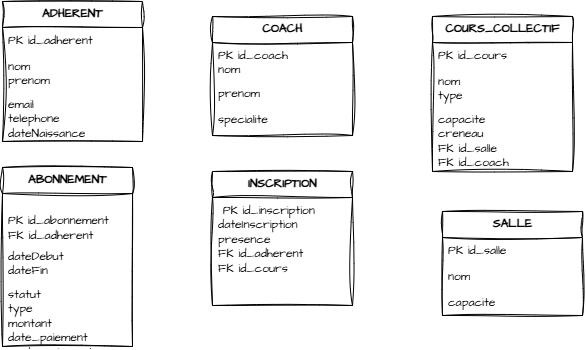

The diagram above was exported from draw.io. Its source (the exported page's mxGraphModel, read from the mxfile embedded in the PNG):
<mxGraphModel dx="774" dy="516" grid="1" gridSize="10" guides="1" tooltips="1" connect="1" arrows="1" fold="1" page="1" pageScale="1" pageWidth="827" pageHeight="1169" math="0" shadow="0">
  <root>
    <mxCell id="0" />
    <mxCell id="1" parent="0" />
    <mxCell id="RanOtVHcDpIu7dO2CUri-2" parent="1" style="swimlane;fontStyle=0;childLayout=stackLayout;horizontal=1;startSize=26;fillColor=none;horizontalStack=0;resizeParent=1;resizeParentMax=0;resizeLast=0;collapsible=1;marginBottom=0;html=1;sketch=1;hachureGap=4;jiggle=2;curveFitting=1;fontFamily=Architects Daughter;fontSource=https%3A%2F%2Ffonts.googleapis.com%2Fcss%3Ffamily%3DArchitects%2BDaughter;" value="&lt;b&gt;ADHERENT&lt;/b&gt;" vertex="1">
      <mxGeometry height="140" width="140" x="40" y="30" as="geometry" />
    </mxCell>
    <mxCell id="RanOtVHcDpIu7dO2CUri-3" parent="RanOtVHcDpIu7dO2CUri-2" style="text;strokeColor=none;fillColor=none;align=left;verticalAlign=top;spacingLeft=4;spacingRight=4;overflow=hidden;rotatable=0;points=[[0,0.5],[1,0.5]];portConstraint=eastwest;whiteSpace=wrap;html=1;fontFamily=Architects Daughter;fontSource=https%3A%2F%2Ffonts.googleapis.com%2Fcss%3Ffamily%3DArchitects%2BDaughter;" value="PK id_adherent" vertex="1">
      <mxGeometry height="26" width="140" y="26" as="geometry" />
    </mxCell>
    <mxCell id="RanOtVHcDpIu7dO2CUri-4" parent="RanOtVHcDpIu7dO2CUri-2" style="text;strokeColor=none;fillColor=none;align=left;verticalAlign=top;spacingLeft=4;spacingRight=4;overflow=hidden;rotatable=0;points=[[0,0.5],[1,0.5]];portConstraint=eastwest;whiteSpace=wrap;html=1;fontFamily=Architects Daughter;fontSource=https%3A%2F%2Ffonts.googleapis.com%2Fcss%3Ffamily%3DArchitects%2BDaughter;" value="nom&lt;div&gt;prenom&lt;/div&gt;&lt;div&gt;&lt;br&gt;&lt;/div&gt;" vertex="1">
      <mxGeometry height="38" width="140" y="52" as="geometry" />
    </mxCell>
    <mxCell id="RanOtVHcDpIu7dO2CUri-5" parent="RanOtVHcDpIu7dO2CUri-2" style="text;strokeColor=none;fillColor=none;align=left;verticalAlign=top;spacingLeft=4;spacingRight=4;overflow=hidden;rotatable=0;points=[[0,0.5],[1,0.5]];portConstraint=eastwest;whiteSpace=wrap;html=1;fontFamily=Architects Daughter;fontSource=https%3A%2F%2Ffonts.googleapis.com%2Fcss%3Ffamily%3DArchitects%2BDaughter;" value="email&amp;nbsp;&lt;div&gt;telephone&lt;/div&gt;&lt;div&gt;dateNaissance&lt;/div&gt;" vertex="1">
      <mxGeometry height="50" width="140" y="90" as="geometry" />
    </mxCell>
    <mxCell id="RanOtVHcDpIu7dO2CUri-7" parent="1" style="swimlane;fontStyle=0;childLayout=stackLayout;horizontal=1;startSize=26;horizontalStack=0;resizeParent=1;resizeParentMax=0;resizeLast=0;collapsible=1;marginBottom=0;html=1;sketch=1;hachureGap=4;jiggle=2;curveFitting=1;fontFamily=Architects Daughter;fontSource=https%3A%2F%2Ffonts.googleapis.com%2Fcss%3Ffamily%3DArchitects%2BDaughter;" value="&lt;b&gt;COACH&lt;/b&gt;" vertex="1">
      <mxGeometry height="119" width="140" x="250" y="45" as="geometry" />
    </mxCell>
    <mxCell id="RanOtVHcDpIu7dO2CUri-8" parent="RanOtVHcDpIu7dO2CUri-7" style="text;strokeColor=none;fillColor=none;align=left;verticalAlign=top;spacingLeft=4;spacingRight=4;overflow=hidden;rotatable=0;points=[[0,0.5],[1,0.5]];portConstraint=eastwest;whiteSpace=wrap;html=1;fontFamily=Architects Daughter;fontSource=https%3A%2F%2Ffonts.googleapis.com%2Fcss%3Ffamily%3DArchitects%2BDaughter;" value="PK id_coach&lt;div&gt;nom&lt;/div&gt;" vertex="1">
      <mxGeometry height="38" width="140" y="26" as="geometry" />
    </mxCell>
    <mxCell id="RanOtVHcDpIu7dO2CUri-9" parent="RanOtVHcDpIu7dO2CUri-7" style="text;strokeColor=none;fillColor=none;align=left;verticalAlign=top;spacingLeft=4;spacingRight=4;overflow=hidden;rotatable=0;points=[[0,0.5],[1,0.5]];portConstraint=eastwest;whiteSpace=wrap;html=1;fontFamily=Architects Daughter;fontSource=https%3A%2F%2Ffonts.googleapis.com%2Fcss%3Ffamily%3DArchitects%2BDaughter;" value="prenom" vertex="1">
      <mxGeometry height="26" width="140" y="64" as="geometry" />
    </mxCell>
    <mxCell id="RanOtVHcDpIu7dO2CUri-10" parent="RanOtVHcDpIu7dO2CUri-7" style="text;strokeColor=none;fillColor=none;align=left;verticalAlign=top;spacingLeft=4;spacingRight=4;overflow=hidden;rotatable=0;points=[[0,0.5],[1,0.5]];portConstraint=eastwest;whiteSpace=wrap;html=1;fontFamily=Architects Daughter;fontSource=https%3A%2F%2Ffonts.googleapis.com%2Fcss%3Ffamily%3DArchitects%2BDaughter;" value="specialite" vertex="1">
      <mxGeometry height="29" width="140" y="90" as="geometry" />
    </mxCell>
    <mxCell id="RanOtVHcDpIu7dO2CUri-11" parent="1" style="swimlane;fontStyle=0;childLayout=stackLayout;horizontal=1;startSize=26;fillColor=none;horizontalStack=0;resizeParent=1;resizeParentMax=0;resizeLast=0;collapsible=1;marginBottom=0;html=1;sketch=1;hachureGap=4;jiggle=2;curveFitting=1;fontFamily=Architects Daughter;fontSource=https://fonts.googleapis.com/css?family=Architects+Daughter;" value="&lt;b&gt;COURS_COLLECTIF&lt;/b&gt;" vertex="1">
      <mxGeometry height="155" width="140" x="470" y="45" as="geometry" />
    </mxCell>
    <mxCell id="RanOtVHcDpIu7dO2CUri-12" parent="RanOtVHcDpIu7dO2CUri-11" style="text;strokeColor=none;fillColor=none;align=left;verticalAlign=top;spacingLeft=4;spacingRight=4;overflow=hidden;rotatable=0;points=[[0,0.5],[1,0.5]];portConstraint=eastwest;whiteSpace=wrap;html=1;fontFamily=Architects Daughter;fontSource=https://fonts.googleapis.com/css?family=Architects+Daughter;" value="PK id_cours" vertex="1">
      <mxGeometry height="26" width="140" y="26" as="geometry" />
    </mxCell>
    <mxCell id="RanOtVHcDpIu7dO2CUri-13" parent="RanOtVHcDpIu7dO2CUri-11" style="text;strokeColor=none;fillColor=none;align=left;verticalAlign=top;spacingLeft=4;spacingRight=4;overflow=hidden;rotatable=0;points=[[0,0.5],[1,0.5]];portConstraint=eastwest;whiteSpace=wrap;html=1;fontFamily=Architects Daughter;fontSource=https://fonts.googleapis.com/css?family=Architects+Daughter;" value="nom&lt;div&gt;type&lt;/div&gt;&lt;div&gt;&lt;br&gt;&lt;/div&gt;" vertex="1">
      <mxGeometry height="38" width="140" y="52" as="geometry" />
    </mxCell>
    <mxCell id="RanOtVHcDpIu7dO2CUri-14" parent="RanOtVHcDpIu7dO2CUri-11" style="text;strokeColor=none;fillColor=none;align=left;verticalAlign=top;spacingLeft=4;spacingRight=4;overflow=hidden;rotatable=0;points=[[0,0.5],[1,0.5]];portConstraint=eastwest;whiteSpace=wrap;html=1;fontFamily=Architects Daughter;fontSource=https://fonts.googleapis.com/css?family=Architects+Daughter;" value="capacite&lt;div&gt;creneau&lt;/div&gt;&lt;div&gt;FK id_salle&lt;/div&gt;&lt;div&gt;FK id_coach&lt;/div&gt;&lt;div&gt;&amp;nbsp;&lt;/div&gt;" vertex="1">
      <mxGeometry height="65" width="140" y="90" as="geometry" />
    </mxCell>
    <mxCell id="RanOtVHcDpIu7dO2CUri-23" parent="1" style="swimlane;fontStyle=0;childLayout=stackLayout;horizontal=1;startSize=26;fillColor=none;horizontalStack=0;resizeParent=1;resizeParentMax=0;resizeLast=0;collapsible=1;marginBottom=0;html=1;sketch=1;hachureGap=4;jiggle=2;curveFitting=1;fontFamily=Architects Daughter;fontSource=https://fonts.googleapis.com/css?family=Architects+Daughter;" value="&lt;b&gt;ABONNEMENT&lt;/b&gt;" vertex="1">
      <mxGeometry height="179" width="130" x="40" y="196" as="geometry" />
    </mxCell>
    <mxCell id="RanOtVHcDpIu7dO2CUri-24" parent="RanOtVHcDpIu7dO2CUri-23" style="text;strokeColor=none;fillColor=none;align=left;verticalAlign=top;spacingLeft=4;spacingRight=4;overflow=hidden;rotatable=0;points=[[0,0.5],[1,0.5]];portConstraint=eastwest;whiteSpace=wrap;html=1;fontFamily=Architects Daughter;fontSource=https://fonts.googleapis.com/css?family=Architects+Daughter;" value="&lt;br&gt;&lt;div&gt;PK id_abonnement&lt;/div&gt;&lt;div&gt;FK id_adherent&lt;br&gt;&lt;div&gt;nom&lt;/div&gt;&lt;/div&gt;" vertex="1">
      <mxGeometry height="50" width="130" y="26" as="geometry" />
    </mxCell>
    <mxCell id="RanOtVHcDpIu7dO2CUri-25" parent="RanOtVHcDpIu7dO2CUri-23" style="text;strokeColor=none;fillColor=none;align=left;verticalAlign=top;spacingLeft=4;spacingRight=4;overflow=hidden;rotatable=0;points=[[0,0.5],[1,0.5]];portConstraint=eastwest;whiteSpace=wrap;html=1;fontFamily=Architects Daughter;fontSource=https://fonts.googleapis.com/css?family=Architects+Daughter;" value="dateDebut&lt;div&gt;dateFin&lt;/div&gt;" vertex="1">
      <mxGeometry height="38" width="130" y="76" as="geometry" />
    </mxCell>
    <mxCell id="RanOtVHcDpIu7dO2CUri-26" parent="RanOtVHcDpIu7dO2CUri-23" style="text;strokeColor=none;fillColor=none;align=left;verticalAlign=top;spacingLeft=4;spacingRight=4;overflow=hidden;rotatable=0;points=[[0,0.5],[1,0.5]];portConstraint=eastwest;whiteSpace=wrap;html=1;fontFamily=Architects Daughter;fontSource=https://fonts.googleapis.com/css?family=Architects+Daughter;" value="statut&lt;div&gt;type&lt;/div&gt;&lt;div&gt;montant&lt;/div&gt;&lt;div&gt;date_paiement&lt;/div&gt;&lt;div&gt;mode_paiement&lt;/div&gt;&lt;div&gt;&lt;br&gt;&lt;/div&gt;" vertex="1">
      <mxGeometry height="65" width="130" y="114" as="geometry" />
    </mxCell>
    <mxCell id="RanOtVHcDpIu7dO2CUri-27" parent="1" style="swimlane;fontStyle=0;childLayout=stackLayout;horizontal=1;startSize=26;fillColor=none;horizontalStack=0;resizeParent=1;resizeParentMax=0;resizeLast=0;collapsible=1;marginBottom=0;html=1;sketch=1;hachureGap=4;jiggle=2;curveFitting=1;fontFamily=Architects Daughter;fontSource=https://fonts.googleapis.com/css?family=Architects+Daughter;" value="&lt;b&gt;INSCRIPTION&lt;/b&gt;" vertex="1">
      <mxGeometry height="134" width="140" x="250" y="200" as="geometry" />
    </mxCell>
    <mxCell id="RanOtVHcDpIu7dO2CUri-28" parent="RanOtVHcDpIu7dO2CUri-27" style="text;strokeColor=none;fillColor=none;align=left;verticalAlign=top;spacingLeft=4;spacingRight=4;overflow=hidden;rotatable=0;points=[[0,0.5],[1,0.5]];portConstraint=eastwest;whiteSpace=wrap;html=1;fontFamily=Architects Daughter;fontSource=https://fonts.googleapis.com/css?family=Architects+Daughter;" value="&lt;div&gt;&amp;nbsp;PK id_inscription&lt;span style=&quot;white-space: pre;&quot;&gt;&#09;&lt;/span&gt;&lt;/div&gt;&lt;div&gt;dateInscription&lt;/div&gt;&lt;div&gt;presence&amp;nbsp;&lt;/div&gt;&lt;div&gt;FK id_adherent&lt;/div&gt;&lt;div&gt; FK id_cours  &amp;nbsp;&lt;/div&gt;&lt;div&gt;&amp;nbsp;&lt;/div&gt;" vertex="1">
      <mxGeometry height="108" width="140" y="26" as="geometry" />
    </mxCell>
    <mxCell id="RanOtVHcDpIu7dO2CUri-35" parent="1" style="swimlane;fontStyle=0;childLayout=stackLayout;horizontal=1;startSize=26;fillColor=none;horizontalStack=0;resizeParent=1;resizeParentMax=0;resizeLast=0;collapsible=1;marginBottom=0;html=1;sketch=1;hachureGap=4;jiggle=2;curveFitting=1;fontFamily=Architects Daughter;fontSource=https%3A%2F%2Ffonts.googleapis.com%2Fcss%3Ffamily%3DArchitects%2BDaughter;" value="&lt;b&gt;SALLE&lt;/b&gt;" vertex="1">
      <mxGeometry height="104" width="140" x="480" y="240" as="geometry" />
    </mxCell>
    <mxCell id="RanOtVHcDpIu7dO2CUri-36" parent="RanOtVHcDpIu7dO2CUri-35" style="text;strokeColor=none;fillColor=none;align=left;verticalAlign=top;spacingLeft=4;spacingRight=4;overflow=hidden;rotatable=0;points=[[0,0.5],[1,0.5]];portConstraint=eastwest;whiteSpace=wrap;html=1;fontFamily=Architects Daughter;fontSource=https%3A%2F%2Ffonts.googleapis.com%2Fcss%3Ffamily%3DArchitects%2BDaughter;" value="PK id_salle" vertex="1">
      <mxGeometry height="26" width="140" y="26" as="geometry" />
    </mxCell>
    <mxCell id="RanOtVHcDpIu7dO2CUri-37" parent="RanOtVHcDpIu7dO2CUri-35" style="text;strokeColor=none;fillColor=none;align=left;verticalAlign=top;spacingLeft=4;spacingRight=4;overflow=hidden;rotatable=0;points=[[0,0.5],[1,0.5]];portConstraint=eastwest;whiteSpace=wrap;html=1;fontFamily=Architects Daughter;fontSource=https%3A%2F%2Ffonts.googleapis.com%2Fcss%3Ffamily%3DArchitects%2BDaughter;" value="nom" vertex="1">
      <mxGeometry height="26" width="140" y="52" as="geometry" />
    </mxCell>
    <mxCell id="RanOtVHcDpIu7dO2CUri-38" parent="RanOtVHcDpIu7dO2CUri-35" style="text;strokeColor=none;fillColor=none;align=left;verticalAlign=top;spacingLeft=4;spacingRight=4;overflow=hidden;rotatable=0;points=[[0,0.5],[1,0.5]];portConstraint=eastwest;whiteSpace=wrap;html=1;fontFamily=Architects Daughter;fontSource=https%3A%2F%2Ffonts.googleapis.com%2Fcss%3Ffamily%3DArchitects%2BDaughter;" value="capacite" vertex="1">
      <mxGeometry height="26" width="140" y="78" as="geometry" />
    </mxCell>
  </root>
</mxGraphModel>